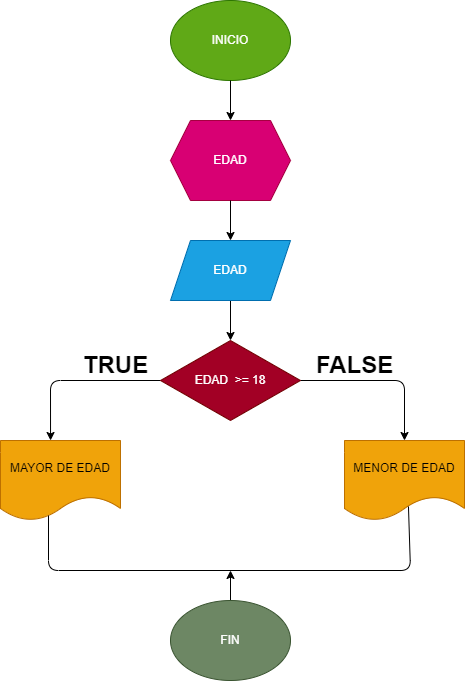

The diagram above was exported from draw.io. Its source (the exported page's mxGraphModel, read from the mxfile embedded in the PNG):
<mxGraphModel dx="596" dy="478" grid="1" gridSize="10" guides="1" tooltips="1" connect="1" arrows="1" fold="1" page="1" pageScale="1" pageWidth="827" pageHeight="1169" math="0" shadow="0">
  <root>
    <mxCell id="0" />
    <mxCell id="1" parent="0" />
    <mxCell id="2" value="INICIO" style="ellipse;whiteSpace=wrap;html=1;fillColor=#60a917;fontColor=#ffffff;strokeColor=#2D7600;" vertex="1" parent="1">
      <mxGeometry x="240" y="40" width="120" height="80" as="geometry" />
    </mxCell>
    <mxCell id="3" value="" style="endArrow=classic;html=1;exitX=0.5;exitY=1;exitDx=0;exitDy=0;" edge="1" parent="1" source="2">
      <mxGeometry width="50" height="50" relative="1" as="geometry">
        <mxPoint x="280" y="270" as="sourcePoint" />
        <mxPoint x="300" y="160" as="targetPoint" />
      </mxGeometry>
    </mxCell>
    <mxCell id="4" value="EDAD" style="shape=hexagon;perimeter=hexagonPerimeter2;whiteSpace=wrap;html=1;fixedSize=1;fillColor=#d80073;fontColor=#ffffff;strokeColor=#A50040;" vertex="1" parent="1">
      <mxGeometry x="240" y="160" width="120" height="80" as="geometry" />
    </mxCell>
    <mxCell id="5" value="" style="endArrow=classic;html=1;" edge="1" parent="1" target="6">
      <mxGeometry width="50" height="50" relative="1" as="geometry">
        <mxPoint x="300" y="240" as="sourcePoint" />
        <mxPoint x="300" y="280" as="targetPoint" />
      </mxGeometry>
    </mxCell>
    <mxCell id="8" style="edgeStyle=none;html=1;" edge="1" parent="1" source="6" target="7">
      <mxGeometry relative="1" as="geometry" />
    </mxCell>
    <mxCell id="6" value="EDAD" style="shape=parallelogram;perimeter=parallelogramPerimeter;whiteSpace=wrap;html=1;fixedSize=1;fillColor=#1ba1e2;fontColor=#ffffff;strokeColor=#006EAF;" vertex="1" parent="1">
      <mxGeometry x="240" y="280" width="120" height="60" as="geometry" />
    </mxCell>
    <mxCell id="9" style="edgeStyle=none;html=1;" edge="1" parent="1" source="7">
      <mxGeometry relative="1" as="geometry">
        <mxPoint x="370" y="420" as="targetPoint" />
      </mxGeometry>
    </mxCell>
    <mxCell id="12" style="edgeStyle=none;html=1;entryX=0.5;entryY=0;entryDx=0;entryDy=0;" edge="1" parent="1" source="7" target="11">
      <mxGeometry relative="1" as="geometry">
        <Array as="points">
          <mxPoint x="474" y="420" />
        </Array>
      </mxGeometry>
    </mxCell>
    <mxCell id="13" style="edgeStyle=none;html=1;entryX=0.417;entryY=0;entryDx=0;entryDy=0;entryPerimeter=0;" edge="1" parent="1" source="7" target="10">
      <mxGeometry relative="1" as="geometry">
        <mxPoint x="140" y="470" as="targetPoint" />
        <Array as="points">
          <mxPoint x="120" y="420" />
        </Array>
      </mxGeometry>
    </mxCell>
    <mxCell id="7" value="EDAD&amp;nbsp; &amp;gt;= 18" style="rhombus;whiteSpace=wrap;html=1;fillColor=#a20025;fontColor=#ffffff;strokeColor=#6F0000;" vertex="1" parent="1">
      <mxGeometry x="230" y="380" width="140" height="80" as="geometry" />
    </mxCell>
    <mxCell id="10" value="MAYOR DE EDAD" style="shape=document;whiteSpace=wrap;html=1;boundedLbl=1;fillColor=#f0a30a;fontColor=#000000;strokeColor=#BD7000;" vertex="1" parent="1">
      <mxGeometry x="70" y="480" width="120" height="80" as="geometry" />
    </mxCell>
    <mxCell id="11" value="MENOR DE EDAD" style="shape=document;whiteSpace=wrap;html=1;boundedLbl=1;fillColor=#f0a30a;fontColor=#000000;strokeColor=#BD7000;" vertex="1" parent="1">
      <mxGeometry x="414" y="480" width="120" height="80" as="geometry" />
    </mxCell>
    <mxCell id="16" style="edgeStyle=none;html=1;" edge="1" parent="1" source="14">
      <mxGeometry relative="1" as="geometry">
        <mxPoint x="300" y="610" as="targetPoint" />
      </mxGeometry>
    </mxCell>
    <mxCell id="14" value="FIN" style="ellipse;whiteSpace=wrap;html=1;fillColor=#6d8764;fontColor=#ffffff;strokeColor=#3A5431;" vertex="1" parent="1">
      <mxGeometry x="240" y="640" width="120" height="80" as="geometry" />
    </mxCell>
    <mxCell id="15" value="" style="endArrow=none;html=1;exitX=0.4;exitY=0.938;exitDx=0;exitDy=0;exitPerimeter=0;entryX=0.533;entryY=0.825;entryDx=0;entryDy=0;entryPerimeter=0;" edge="1" parent="1" source="10" target="11">
      <mxGeometry width="50" height="50" relative="1" as="geometry">
        <mxPoint x="280" y="670" as="sourcePoint" />
        <mxPoint x="470" y="610" as="targetPoint" />
        <Array as="points">
          <mxPoint x="118" y="610" />
          <mxPoint x="480" y="610" />
        </Array>
      </mxGeometry>
    </mxCell>
    <mxCell id="17" value="TRUE" style="text;strokeColor=none;fillColor=none;html=1;fontSize=24;fontStyle=1;verticalAlign=middle;align=center;" vertex="1" parent="1">
      <mxGeometry x="160" y="400" width="50" height="10" as="geometry" />
    </mxCell>
    <mxCell id="21" value="FALSE" style="text;strokeColor=none;fillColor=none;html=1;fontSize=24;fontStyle=1;verticalAlign=middle;align=center;" vertex="1" parent="1">
      <mxGeometry x="414" y="395" width="20" height="20" as="geometry" />
    </mxCell>
  </root>
</mxGraphModel>